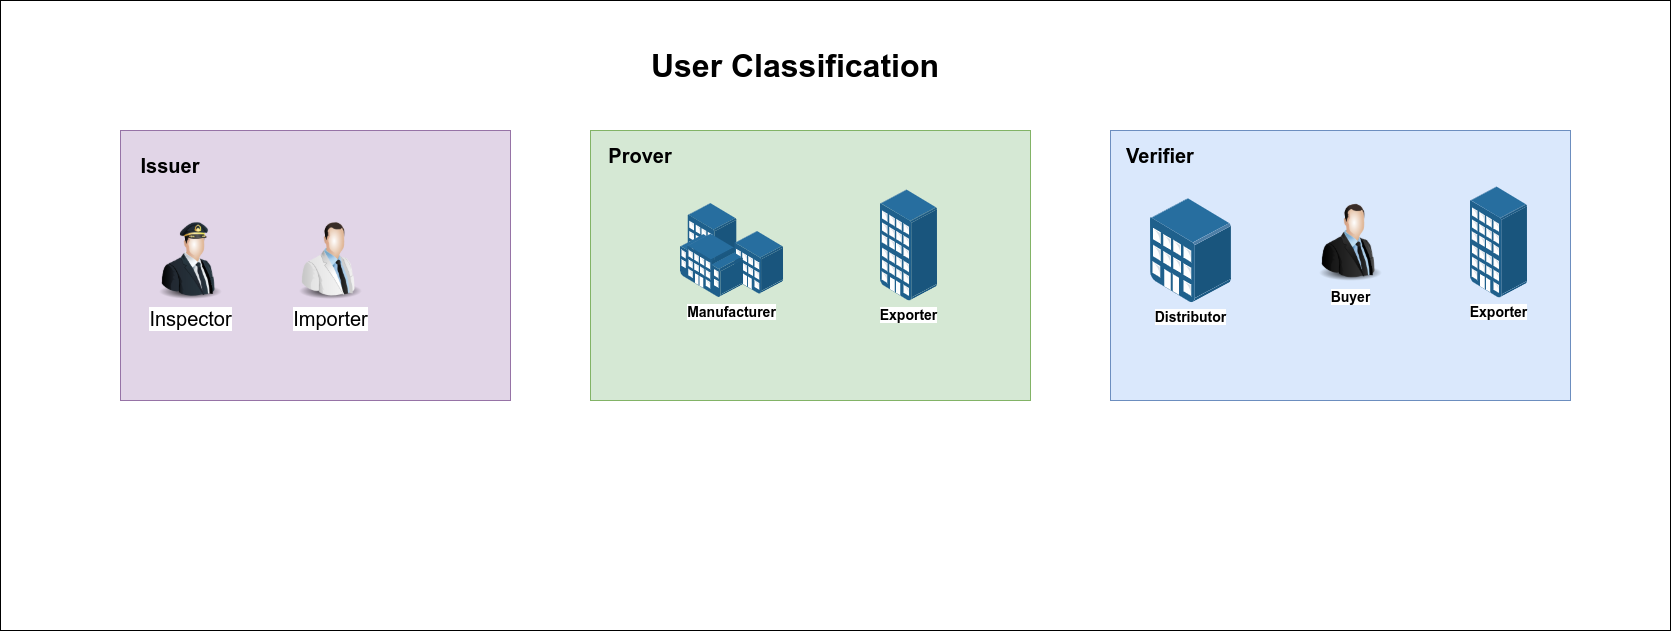

The diagram above was exported from draw.io. Its source (the exported page's mxGraphModel, read from the mxfile embedded in the PNG):
<mxGraphModel dx="1820" dy="1516" grid="1" gridSize="10" guides="1" tooltips="1" connect="1" arrows="1" fold="1" page="1" pageScale="1" pageWidth="3000" pageHeight="3000" math="0" shadow="0">
  <root>
    <mxCell id="0" />
    <mxCell id="1" parent="0" />
    <mxCell id="16" value="" style="rounded=0;whiteSpace=wrap;html=1;fontSize=20;" vertex="1" parent="1">
      <mxGeometry x="170" y="150" width="1670" height="630" as="geometry" />
    </mxCell>
    <mxCell id="3" value="" style="rounded=0;whiteSpace=wrap;html=1;fillColor=#e1d5e7;strokeColor=#9673a6;" vertex="1" parent="1">
      <mxGeometry x="290" y="280" width="390" height="270" as="geometry" />
    </mxCell>
    <mxCell id="4" value="Issuer" style="text;html=1;strokeColor=none;fillColor=none;align=center;verticalAlign=middle;whiteSpace=wrap;rounded=0;fontSize=20;fontStyle=1" vertex="1" parent="1">
      <mxGeometry x="300" y="300" width="80" height="30" as="geometry" />
    </mxCell>
    <mxCell id="5" value="Inspector" style="image;html=1;image=img/lib/clip_art/people/Pilot_Man_128x128.png;fontSize=20;" vertex="1" parent="1">
      <mxGeometry x="320" y="370" width="80" height="80" as="geometry" />
    </mxCell>
    <mxCell id="7" value="Importer" style="image;html=1;image=img/lib/clip_art/people/Scientist_Man_128x128.png;fontSize=20;" vertex="1" parent="1">
      <mxGeometry x="460" y="370" width="80" height="80" as="geometry" />
    </mxCell>
    <mxCell id="8" value="" style="rounded=0;whiteSpace=wrap;html=1;fillColor=#d5e8d4;strokeColor=#82b366;" vertex="1" parent="1">
      <mxGeometry x="760" y="280" width="440" height="270" as="geometry" />
    </mxCell>
    <mxCell id="9" value="Prover" style="text;html=1;strokeColor=none;fillColor=none;align=center;verticalAlign=middle;whiteSpace=wrap;rounded=0;fontSize=20;fontStyle=1" vertex="1" parent="1">
      <mxGeometry x="770" y="290" width="80" height="30" as="geometry" />
    </mxCell>
    <mxCell id="10" value="" style="rounded=0;whiteSpace=wrap;html=1;fillColor=#dae8fc;strokeColor=#6c8ebf;" vertex="1" parent="1">
      <mxGeometry x="1280" y="280" width="460" height="270" as="geometry" />
    </mxCell>
    <mxCell id="11" value="Verifier" style="text;html=1;strokeColor=none;fillColor=none;align=center;verticalAlign=middle;whiteSpace=wrap;rounded=0;fontSize=20;fontStyle=1" vertex="1" parent="1">
      <mxGeometry x="1290" y="290" width="80" height="30" as="geometry" />
    </mxCell>
    <mxCell id="2" value="Manufacturer" style="points=[];aspect=fixed;html=1;align=center;shadow=0;dashed=0;image;image=img/lib/allied_telesis/buildings/Building_Cluster.svg;fontStyle=1;fontSize=14;" vertex="1" parent="1">
      <mxGeometry x="850" y="353" width="102.64" height="94" as="geometry" />
    </mxCell>
    <mxCell id="12" value="Exporter" style="points=[];aspect=fixed;html=1;align=center;shadow=0;dashed=0;image;image=img/lib/allied_telesis/buildings/Apartments.svg;fontStyle=1;fontSize=14;" vertex="1" parent="1">
      <mxGeometry x="1050" y="339.5" width="56.83" height="110.5" as="geometry" />
    </mxCell>
    <mxCell id="13" value="Distributor" style="points=[];aspect=fixed;html=1;align=center;shadow=0;dashed=0;image;image=img/lib/allied_telesis/buildings/Medium_Business_Building.svg;fontStyle=1;fontSize=14;" vertex="1" parent="1">
      <mxGeometry x="1320" y="348.2" width="80.58" height="103.6" as="geometry" />
    </mxCell>
    <mxCell id="15" value="Buyer" style="image;html=1;image=img/lib/clip_art/people/Suit_Man_128x128.png;fontStyle=1;fontSize=14;" vertex="1" parent="1">
      <mxGeometry x="1480" y="351.74999999999994" width="80" height="80" as="geometry" />
    </mxCell>
    <mxCell id="17" value="&lt;font style=&quot;font-size: 32px&quot;&gt;&lt;b&gt;User Classification&lt;/b&gt;&lt;/font&gt;" style="text;html=1;strokeColor=none;fillColor=none;align=center;verticalAlign=middle;whiteSpace=wrap;rounded=0;fontSize=14;" vertex="1" parent="1">
      <mxGeometry x="760" y="200" width="410" height="30" as="geometry" />
    </mxCell>
    <mxCell id="18" value="Exporter" style="points=[];aspect=fixed;html=1;align=center;shadow=0;dashed=0;image;image=img/lib/allied_telesis/buildings/Apartments.svg;fontStyle=1;fontSize=14;" vertex="1" parent="1">
      <mxGeometry x="1640" y="336.5" width="56.83" height="110.5" as="geometry" />
    </mxCell>
  </root>
</mxGraphModel>